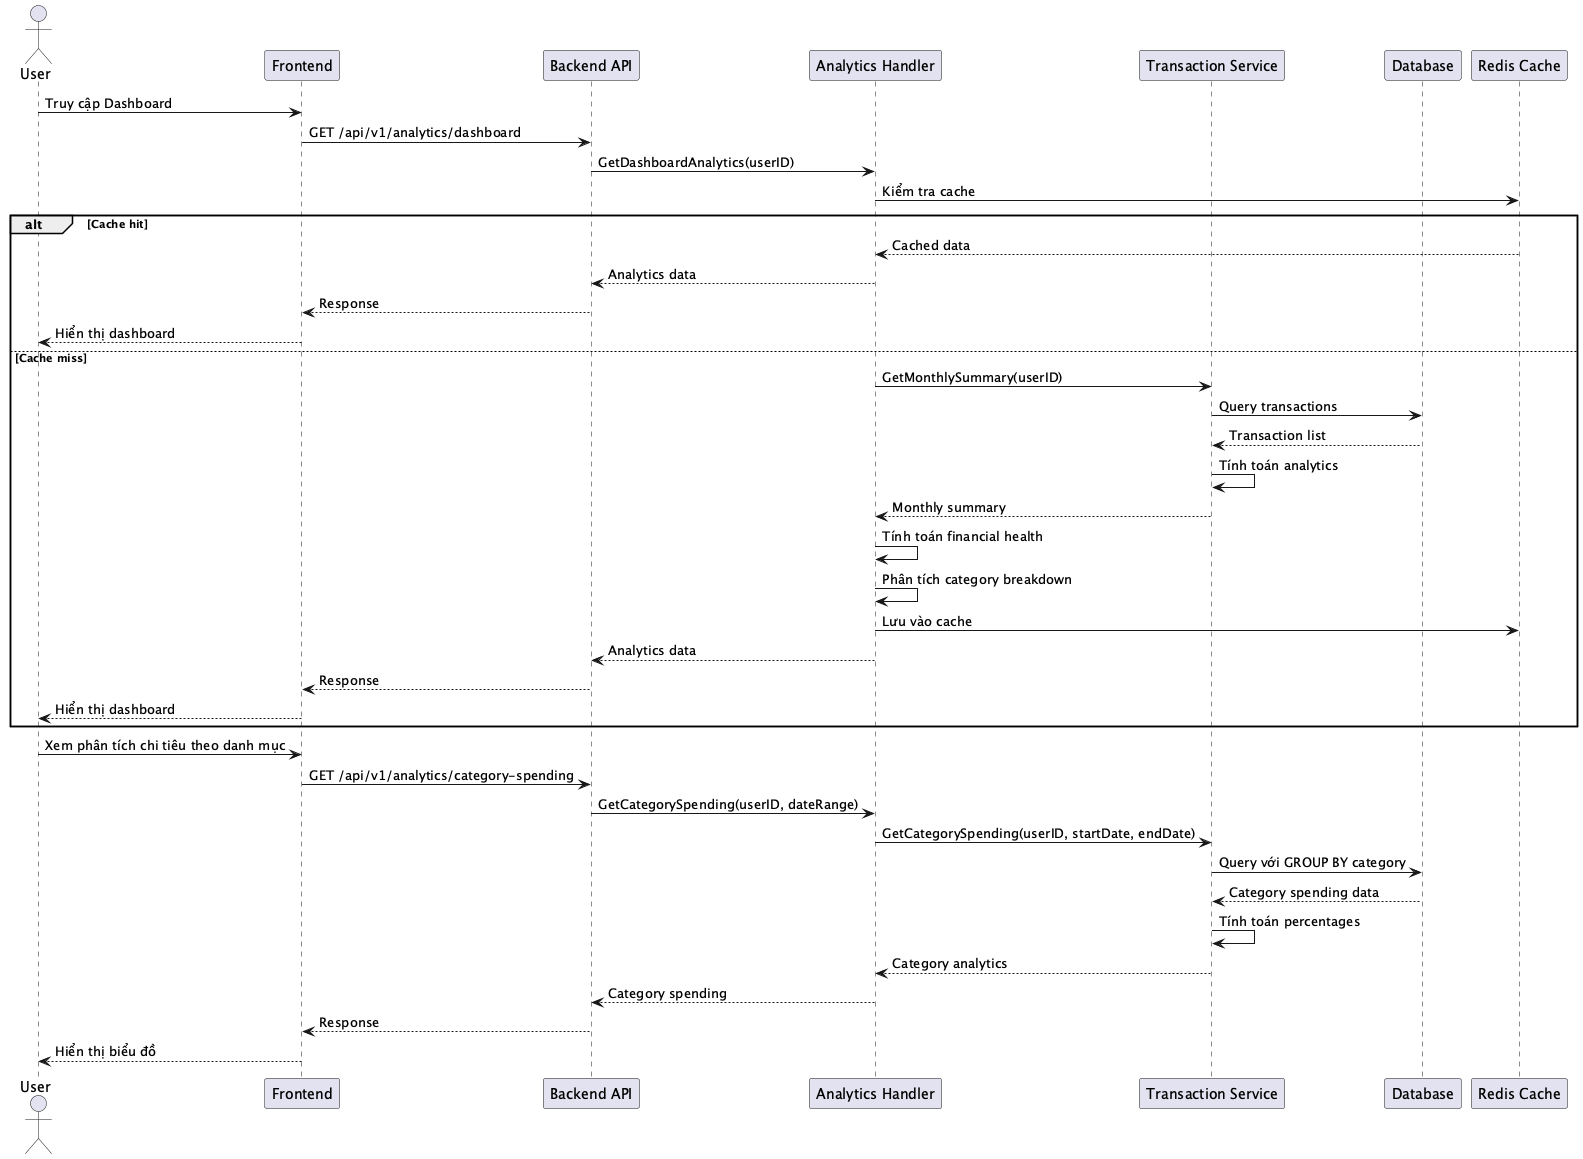

The diagram above was rendered by PlantUML. Its source (embedded in the PNG):
@startuml SEQ_011_DashboardAnalytics
actor User
participant "Frontend" as Frontend
participant "Backend API" as Backend
participant "Analytics Handler" as Analytics
participant "Transaction Service" as TxService
participant "Database" as DB
participant "Redis Cache" as Cache

User -> Frontend: Truy cập Dashboard
Frontend -> Backend: GET /api/v1/analytics/dashboard
Backend -> Analytics: GetDashboardAnalytics(userID)
Analytics -> Cache: Kiểm tra cache
alt Cache hit
    Cache --> Analytics: Cached data
    Analytics --> Backend: Analytics data
    Backend --> Frontend: Response
    Frontend --> User: Hiển thị dashboard
else Cache miss
    Analytics -> TxService: GetMonthlySummary(userID)
    TxService -> DB: Query transactions
    DB --> TxService: Transaction list
    TxService -> TxService: Tính toán analytics
    TxService --> Analytics: Monthly summary
    Analytics -> Analytics: Tính toán financial health
    Analytics -> Analytics: Phân tích category breakdown
    Analytics -> Cache: Lưu vào cache
    Analytics --> Backend: Analytics data
    Backend --> Frontend: Response
    Frontend --> User: Hiển thị dashboard
end

User -> Frontend: Xem phân tích chi tiêu theo danh mục
Frontend -> Backend: GET /api/v1/analytics/category-spending
Backend -> Analytics: GetCategorySpending(userID, dateRange)
Analytics -> TxService: GetCategorySpending(userID, startDate, endDate)
TxService -> DB: Query với GROUP BY category
DB --> TxService: Category spending data
TxService -> TxService: Tính toán percentages
TxService --> Analytics: Category analytics
Analytics --> Backend: Category spending
Backend --> Frontend: Response
Frontend --> User: Hiển thị biểu đồ

@enduml